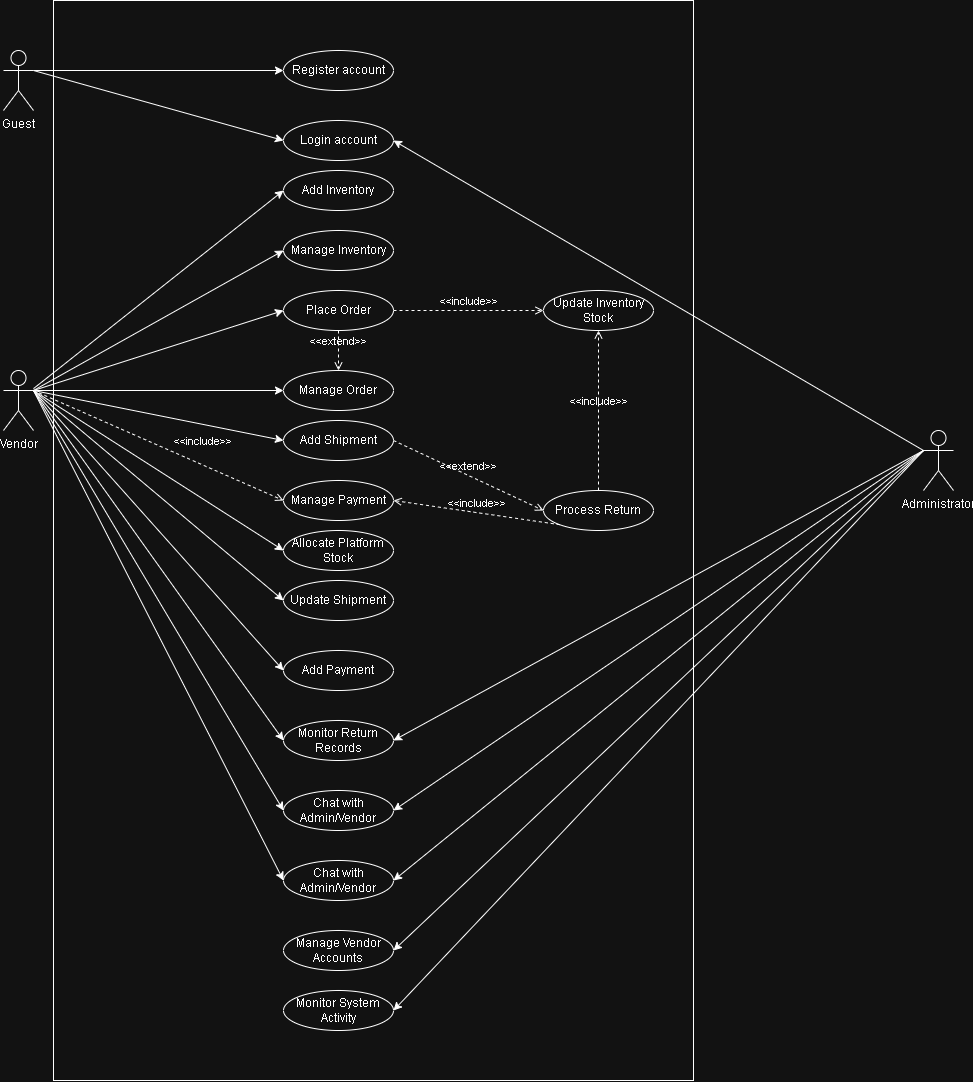

The diagram above was exported from draw.io. Its source (the exported page's mxGraphModel, read from the mxfile embedded in the PNG):
<mxGraphModel dx="1288" dy="1803" grid="1" gridSize="10" guides="1" tooltips="1" connect="1" arrows="1" fold="1" page="1" pageScale="1" pageWidth="850" pageHeight="1100" math="0" shadow="0">
  <root>
    <mxCell id="0" />
    <mxCell id="1" parent="0" />
    <mxCell id="Z42ztIK42ATkdUF5lBLt-14" parent="1" style="rounded=0;whiteSpace=wrap;html=1;" value="" vertex="1">
      <mxGeometry height="1080" width="640" x="140" y="-10" as="geometry" />
    </mxCell>
    <mxCell id="ClTtvYbmFSFwyPe_KrjK-40" edge="1" parent="1" source="ClTtvYbmFSFwyPe_KrjK-1" style="edgeStyle=orthogonalEdgeStyle;rounded=0;orthogonalLoop=1;jettySize=auto;html=1;entryX=0;entryY=0.5;entryDx=0;entryDy=0;exitX=1;exitY=0.3333333333333333;exitDx=0;exitDy=0;exitPerimeter=0;" target="ClTtvYbmFSFwyPe_KrjK-6">
      <mxGeometry relative="1" as="geometry">
        <mxPoint x="180" y="60" as="sourcePoint" />
      </mxGeometry>
    </mxCell>
    <mxCell id="ClTtvYbmFSFwyPe_KrjK-1" parent="1" style="shape=umlActor;verticalLabelPosition=bottom;verticalAlign=top;html=1;" value="Guest" vertex="1">
      <mxGeometry height="60" width="30" x="90" y="40" as="geometry" />
    </mxCell>
    <mxCell id="ClTtvYbmFSFwyPe_KrjK-3" parent="1" style="shape=umlActor;verticalLabelPosition=bottom;verticalAlign=top;html=1;" value="Vendor" vertex="1">
      <mxGeometry height="60" width="30" x="90" y="360" as="geometry" />
    </mxCell>
    <mxCell id="ClTtvYbmFSFwyPe_KrjK-4" parent="1" style="shape=umlActor;verticalLabelPosition=bottom;verticalAlign=top;html=1;" value="Administrator" vertex="1">
      <mxGeometry height="60" width="30" x="1010" y="420" as="geometry" />
    </mxCell>
    <mxCell id="ClTtvYbmFSFwyPe_KrjK-6" parent="1" style="ellipse;whiteSpace=wrap;html=1;" value="Register account" vertex="1">
      <mxGeometry height="40" width="110" x="370" y="40" as="geometry" />
    </mxCell>
    <mxCell id="ClTtvYbmFSFwyPe_KrjK-7" parent="1" style="ellipse;whiteSpace=wrap;html=1;" value="Login account" vertex="1">
      <mxGeometry height="40" width="110" x="370" y="110" as="geometry" />
    </mxCell>
    <mxCell id="ClTtvYbmFSFwyPe_KrjK-8" parent="1" style="ellipse;whiteSpace=wrap;html=1;" value="Manage Inventory" vertex="1">
      <mxGeometry height="40" width="110" x="370" y="220" as="geometry" />
    </mxCell>
    <mxCell id="ClTtvYbmFSFwyPe_KrjK-9" parent="1" style="ellipse;whiteSpace=wrap;html=1;" value="Place Order" vertex="1">
      <mxGeometry height="40" width="110" x="370" y="280" as="geometry" />
    </mxCell>
    <mxCell id="ClTtvYbmFSFwyPe_KrjK-10" parent="1" style="ellipse;whiteSpace=wrap;html=1;" value="Manage Order" vertex="1">
      <mxGeometry height="40" width="110" x="370" y="360" as="geometry" />
    </mxCell>
    <mxCell id="ClTtvYbmFSFwyPe_KrjK-12" parent="1" style="ellipse;whiteSpace=wrap;html=1;" value="Add Shipment" vertex="1">
      <mxGeometry height="40" width="110" x="370" y="410" as="geometry" />
    </mxCell>
    <mxCell id="ClTtvYbmFSFwyPe_KrjK-13" parent="1" style="ellipse;whiteSpace=wrap;html=1;" value="Add Inventory" vertex="1">
      <mxGeometry height="40" width="110" x="370" y="160" as="geometry" />
    </mxCell>
    <mxCell id="ClTtvYbmFSFwyPe_KrjK-14" parent="1" style="ellipse;whiteSpace=wrap;html=1;" value="Update Shipment" vertex="1">
      <mxGeometry height="40" width="110" x="370" y="570" as="geometry" />
    </mxCell>
    <mxCell id="ClTtvYbmFSFwyPe_KrjK-15" parent="1" style="ellipse;whiteSpace=wrap;html=1;" value="Add Payment" vertex="1">
      <mxGeometry height="40" width="110" x="370" y="640" as="geometry" />
    </mxCell>
    <mxCell id="ClTtvYbmFSFwyPe_KrjK-16" parent="1" style="ellipse;whiteSpace=wrap;html=1;" value="Manage Payment" vertex="1">
      <mxGeometry height="40" width="110" x="370" y="470" as="geometry" />
    </mxCell>
    <mxCell id="ClTtvYbmFSFwyPe_KrjK-17" parent="1" style="ellipse;whiteSpace=wrap;html=1;" value="Process Return" vertex="1">
      <mxGeometry height="40" width="110" x="630" y="480" as="geometry" />
    </mxCell>
    <mxCell id="ClTtvYbmFSFwyPe_KrjK-34" edge="1" parent="1" source="ClTtvYbmFSFwyPe_KrjK-3" style="endArrow=classic;html=1;rounded=0;entryX=0;entryY=0.5;entryDx=0;entryDy=0;" target="ClTtvYbmFSFwyPe_KrjK-13" value="">
      <mxGeometry height="50" relative="1" width="50" as="geometry">
        <mxPoint x="420" y="320" as="sourcePoint" />
        <mxPoint x="470" y="270" as="targetPoint" />
      </mxGeometry>
    </mxCell>
    <mxCell id="ClTtvYbmFSFwyPe_KrjK-36" edge="1" parent="1" source="ClTtvYbmFSFwyPe_KrjK-3" style="endArrow=classic;html=1;rounded=0;entryX=0;entryY=0.5;entryDx=0;entryDy=0;exitX=1;exitY=0.3333333333333333;exitDx=0;exitDy=0;exitPerimeter=0;" target="ClTtvYbmFSFwyPe_KrjK-8" value="">
      <mxGeometry height="50" relative="1" width="50" as="geometry">
        <mxPoint x="420" y="320" as="sourcePoint" />
        <mxPoint x="470" y="270" as="targetPoint" />
      </mxGeometry>
    </mxCell>
    <mxCell id="ClTtvYbmFSFwyPe_KrjK-37" edge="1" parent="1" source="ClTtvYbmFSFwyPe_KrjK-3" style="endArrow=classic;html=1;rounded=0;entryX=0;entryY=0.5;entryDx=0;entryDy=0;exitX=1;exitY=0.3333333333333333;exitDx=0;exitDy=0;exitPerimeter=0;" target="ClTtvYbmFSFwyPe_KrjK-9" value="">
      <mxGeometry height="50" relative="1" width="50" as="geometry">
        <mxPoint x="420" y="320" as="sourcePoint" />
        <mxPoint x="470" y="270" as="targetPoint" />
      </mxGeometry>
    </mxCell>
    <mxCell id="ClTtvYbmFSFwyPe_KrjK-38" edge="1" parent="1" source="ClTtvYbmFSFwyPe_KrjK-3" style="endArrow=classic;html=1;rounded=0;exitX=1;exitY=0.3333333333333333;exitDx=0;exitDy=0;exitPerimeter=0;entryX=0;entryY=0.5;entryDx=0;entryDy=0;" target="ClTtvYbmFSFwyPe_KrjK-10" value="">
      <mxGeometry height="50" relative="1" width="50" as="geometry">
        <mxPoint x="420" y="320" as="sourcePoint" />
        <mxPoint x="470" y="270" as="targetPoint" />
      </mxGeometry>
    </mxCell>
    <mxCell id="ClTtvYbmFSFwyPe_KrjK-41" edge="1" parent="1" source="ClTtvYbmFSFwyPe_KrjK-3" style="endArrow=classic;html=1;rounded=0;exitX=1;exitY=0.3333333333333333;exitDx=0;exitDy=0;exitPerimeter=0;entryX=0;entryY=0.5;entryDx=0;entryDy=0;" target="ClTtvYbmFSFwyPe_KrjK-12" value="">
      <mxGeometry height="50" relative="1" width="50" as="geometry">
        <mxPoint x="420" y="320" as="sourcePoint" />
        <mxPoint x="470" y="270" as="targetPoint" />
      </mxGeometry>
    </mxCell>
    <mxCell id="ClTtvYbmFSFwyPe_KrjK-43" edge="1" parent="1" source="ClTtvYbmFSFwyPe_KrjK-1" style="endArrow=classic;html=1;rounded=0;entryX=0;entryY=0.5;entryDx=0;entryDy=0;exitX=1;exitY=0.3333333333333333;exitDx=0;exitDy=0;exitPerimeter=0;" target="ClTtvYbmFSFwyPe_KrjK-7" value="">
      <mxGeometry height="50" relative="1" width="50" as="geometry">
        <mxPoint x="420" y="350" as="sourcePoint" />
        <mxPoint x="470" y="300" as="targetPoint" />
      </mxGeometry>
    </mxCell>
    <mxCell id="ClTtvYbmFSFwyPe_KrjK-44" edge="1" parent="1" source="ClTtvYbmFSFwyPe_KrjK-3" style="endArrow=classic;html=1;rounded=0;entryX=0;entryY=0.5;entryDx=0;entryDy=0;exitX=1;exitY=0.3333333333333333;exitDx=0;exitDy=0;exitPerimeter=0;" target="ClTtvYbmFSFwyPe_KrjK-14" value="">
      <mxGeometry height="50" relative="1" width="50" as="geometry">
        <mxPoint x="420" y="320" as="sourcePoint" />
        <mxPoint x="470" y="270" as="targetPoint" />
      </mxGeometry>
    </mxCell>
    <mxCell id="ClTtvYbmFSFwyPe_KrjK-45" edge="1" parent="1" source="ClTtvYbmFSFwyPe_KrjK-3" style="endArrow=classic;html=1;rounded=0;entryX=0;entryY=0.5;entryDx=0;entryDy=0;exitX=1;exitY=0.3333333333333333;exitDx=0;exitDy=0;exitPerimeter=0;" target="ClTtvYbmFSFwyPe_KrjK-15" value="">
      <mxGeometry height="50" relative="1" width="50" as="geometry">
        <mxPoint x="420" y="480" as="sourcePoint" />
        <mxPoint x="470" y="430" as="targetPoint" />
      </mxGeometry>
    </mxCell>
    <mxCell id="Z42ztIK42ATkdUF5lBLt-1" parent="1" style="ellipse;whiteSpace=wrap;html=1;" value="Monitor Return Records" vertex="1">
      <mxGeometry height="40" width="110" x="370" y="710" as="geometry" />
    </mxCell>
    <mxCell id="Z42ztIK42ATkdUF5lBLt-2" edge="1" parent="1" source="ClTtvYbmFSFwyPe_KrjK-3" style="endArrow=classic;html=1;rounded=0;entryX=0;entryY=0.5;entryDx=0;entryDy=0;exitX=1;exitY=0.3333333333333333;exitDx=0;exitDy=0;exitPerimeter=0;" target="Z42ztIK42ATkdUF5lBLt-1" value="">
      <mxGeometry height="50" relative="1" width="50" as="geometry">
        <mxPoint x="390" y="690" as="sourcePoint" />
        <mxPoint x="440" y="640" as="targetPoint" />
      </mxGeometry>
    </mxCell>
    <mxCell id="Z42ztIK42ATkdUF5lBLt-3" edge="1" parent="1" source="ClTtvYbmFSFwyPe_KrjK-4" style="endArrow=classic;html=1;rounded=0;entryX=1;entryY=0.5;entryDx=0;entryDy=0;exitX=0;exitY=0.3333333333333333;exitDx=0;exitDy=0;exitPerimeter=0;" target="ClTtvYbmFSFwyPe_KrjK-7" value="">
      <mxGeometry height="50" relative="1" width="50" as="geometry">
        <mxPoint x="290" y="390" as="sourcePoint" />
        <mxPoint x="340" y="340" as="targetPoint" />
      </mxGeometry>
    </mxCell>
    <mxCell id="Z42ztIK42ATkdUF5lBLt-4" edge="1" parent="1" source="ClTtvYbmFSFwyPe_KrjK-4" style="endArrow=classic;html=1;rounded=0;entryX=1;entryY=0.5;entryDx=0;entryDy=0;exitX=0;exitY=0.3333333333333333;exitDx=0;exitDy=0;exitPerimeter=0;" target="Z42ztIK42ATkdUF5lBLt-1" value="">
      <mxGeometry height="50" relative="1" width="50" as="geometry">
        <mxPoint x="290" y="390" as="sourcePoint" />
        <mxPoint x="340" y="340" as="targetPoint" />
      </mxGeometry>
    </mxCell>
    <mxCell id="Z42ztIK42ATkdUF5lBLt-5" parent="1" style="ellipse;whiteSpace=wrap;html=1;" value="Chat with Admin/Vendor" vertex="1">
      <mxGeometry height="40" width="110" x="370" y="780" as="geometry" />
    </mxCell>
    <mxCell id="Z42ztIK42ATkdUF5lBLt-6" edge="1" parent="1" source="ClTtvYbmFSFwyPe_KrjK-3" style="endArrow=classic;html=1;rounded=0;entryX=0;entryY=0.5;entryDx=0;entryDy=0;exitX=1;exitY=0.3333333333333333;exitDx=0;exitDy=0;exitPerimeter=0;" target="Z42ztIK42ATkdUF5lBLt-5" value="">
      <mxGeometry height="50" relative="1" width="50" as="geometry">
        <mxPoint x="330" y="670" as="sourcePoint" />
        <mxPoint x="380" y="620" as="targetPoint" />
      </mxGeometry>
    </mxCell>
    <mxCell id="Z42ztIK42ATkdUF5lBLt-7" parent="1" style="ellipse;whiteSpace=wrap;html=1;" value="Chat with Admin/Vendor" vertex="1">
      <mxGeometry height="40" width="110" x="370" y="850" as="geometry" />
    </mxCell>
    <mxCell id="Z42ztIK42ATkdUF5lBLt-8" edge="1" parent="1" source="ClTtvYbmFSFwyPe_KrjK-4" style="endArrow=classic;html=1;rounded=0;exitX=0;exitY=0.3333333333333333;exitDx=0;exitDy=0;exitPerimeter=0;entryX=1;entryY=0.5;entryDx=0;entryDy=0;" target="Z42ztIK42ATkdUF5lBLt-5" value="">
      <mxGeometry height="50" relative="1" width="50" as="geometry">
        <mxPoint x="330" y="230" as="sourcePoint" />
        <mxPoint x="380" y="180" as="targetPoint" />
      </mxGeometry>
    </mxCell>
    <mxCell id="Z42ztIK42ATkdUF5lBLt-9" edge="1" parent="1" source="ClTtvYbmFSFwyPe_KrjK-4" style="endArrow=classic;html=1;rounded=0;exitX=0;exitY=0.3333333333333333;exitDx=0;exitDy=0;exitPerimeter=0;entryX=1;entryY=0.5;entryDx=0;entryDy=0;" target="Z42ztIK42ATkdUF5lBLt-7" value="">
      <mxGeometry height="50" relative="1" width="50" as="geometry">
        <mxPoint x="330" y="340" as="sourcePoint" />
        <mxPoint x="380" y="290" as="targetPoint" />
      </mxGeometry>
    </mxCell>
    <mxCell id="Z42ztIK42ATkdUF5lBLt-10" parent="1" style="ellipse;whiteSpace=wrap;html=1;" value="Manage Vendor Accounts" vertex="1">
      <mxGeometry height="40" width="110" x="370" y="920" as="geometry" />
    </mxCell>
    <mxCell id="Z42ztIK42ATkdUF5lBLt-11" parent="1" style="ellipse;whiteSpace=wrap;html=1;" value="Monitor System Activity" vertex="1">
      <mxGeometry height="40" width="110" x="370" y="980" as="geometry" />
    </mxCell>
    <mxCell id="Z42ztIK42ATkdUF5lBLt-12" edge="1" parent="1" source="ClTtvYbmFSFwyPe_KrjK-4" style="endArrow=classic;html=1;rounded=0;exitX=0;exitY=0.3333333333333333;exitDx=0;exitDy=0;exitPerimeter=0;entryX=1;entryY=0.5;entryDx=0;entryDy=0;" target="Z42ztIK42ATkdUF5lBLt-10" value="">
      <mxGeometry height="50" relative="1" width="50" as="geometry">
        <mxPoint x="490" y="340" as="sourcePoint" />
        <mxPoint x="540" y="290" as="targetPoint" />
      </mxGeometry>
    </mxCell>
    <mxCell id="Z42ztIK42ATkdUF5lBLt-13" edge="1" parent="1" source="ClTtvYbmFSFwyPe_KrjK-4" style="endArrow=classic;html=1;rounded=0;exitX=0;exitY=0.3333333333333333;exitDx=0;exitDy=0;exitPerimeter=0;entryX=1;entryY=0.5;entryDx=0;entryDy=0;" target="Z42ztIK42ATkdUF5lBLt-11" value="">
      <mxGeometry height="50" relative="1" width="50" as="geometry">
        <mxPoint x="460" y="740" as="sourcePoint" />
        <mxPoint x="510" y="690" as="targetPoint" />
      </mxGeometry>
    </mxCell>
    <mxCell id="Z42ztIK42ATkdUF5lBLt-16" parent="1" style="ellipse;whiteSpace=wrap;html=1;" value="Update Inventory Stock" vertex="1">
      <mxGeometry height="40" width="110" x="630" y="280" as="geometry" />
    </mxCell>
    <mxCell id="Z42ztIK42ATkdUF5lBLt-19" edge="1" parent="1" source="ClTtvYbmFSFwyPe_KrjK-9" style="html=1;verticalAlign=bottom;labelBackgroundColor=none;endArrow=open;endFill=0;dashed=1;rounded=0;entryX=0;entryY=0.5;entryDx=0;entryDy=0;exitX=1;exitY=0.5;exitDx=0;exitDy=0;" target="Z42ztIK42ATkdUF5lBLt-16" value="&amp;lt;&amp;lt;include&amp;gt;&amp;gt;">
      <mxGeometry relative="1" width="160" as="geometry">
        <mxPoint x="420" y="460" as="sourcePoint" />
        <mxPoint x="580" y="460" as="targetPoint" />
      </mxGeometry>
    </mxCell>
    <mxCell id="Z42ztIK42ATkdUF5lBLt-20" edge="1" parent="1" source="ClTtvYbmFSFwyPe_KrjK-17" style="html=1;verticalAlign=bottom;labelBackgroundColor=none;endArrow=open;endFill=0;dashed=1;rounded=0;exitX=0.5;exitY=0;exitDx=0;exitDy=0;" target="Z42ztIK42ATkdUF5lBLt-16" value="&amp;lt;&amp;lt;include&amp;gt;&amp;gt;">
      <mxGeometry relative="1" width="160" as="geometry">
        <mxPoint x="530" y="690" as="sourcePoint" />
        <mxPoint x="630" y="320" as="targetPoint" />
      </mxGeometry>
    </mxCell>
    <mxCell id="Z42ztIK42ATkdUF5lBLt-22" edge="1" parent="1" source="ClTtvYbmFSFwyPe_KrjK-17" style="html=1;verticalAlign=bottom;labelBackgroundColor=none;endArrow=open;endFill=0;dashed=1;rounded=0;entryX=1;entryY=0.5;entryDx=0;entryDy=0;exitX=0;exitY=1;exitDx=0;exitDy=0;" target="ClTtvYbmFSFwyPe_KrjK-16" value="&amp;lt;&amp;lt;include&amp;gt;&amp;gt;">
      <mxGeometry relative="1" width="160" as="geometry">
        <mxPoint x="720" y="500" as="sourcePoint" />
        <mxPoint x="730" y="550" as="targetPoint" />
      </mxGeometry>
    </mxCell>
    <mxCell id="Z42ztIK42ATkdUF5lBLt-24" edge="1" parent="1" source="ClTtvYbmFSFwyPe_KrjK-9" style="html=1;verticalAlign=bottom;labelBackgroundColor=none;endArrow=open;endFill=0;dashed=1;rounded=0;exitX=0.5;exitY=1;exitDx=0;exitDy=0;entryX=0.5;entryY=0;entryDx=0;entryDy=0;" target="ClTtvYbmFSFwyPe_KrjK-10" value="&amp;lt;&amp;lt;extend&amp;gt;&amp;gt;">
      <mxGeometry relative="1" width="160" as="geometry">
        <mxPoint x="420" y="340" as="sourcePoint" />
        <mxPoint x="580" y="340" as="targetPoint" />
      </mxGeometry>
    </mxCell>
    <mxCell id="Z42ztIK42ATkdUF5lBLt-25" edge="1" parent="1" source="ClTtvYbmFSFwyPe_KrjK-12" style="html=1;verticalAlign=bottom;labelBackgroundColor=none;endArrow=open;endFill=0;dashed=1;rounded=0;entryX=0;entryY=0.5;entryDx=0;entryDy=0;exitX=1;exitY=0.5;exitDx=0;exitDy=0;" target="ClTtvYbmFSFwyPe_KrjK-17" value="&amp;lt;&amp;lt;extend&amp;gt;&amp;gt;">
      <mxGeometry relative="1" width="160" as="geometry">
        <mxPoint x="440" y="470" as="sourcePoint" />
        <mxPoint x="420" y="470" as="targetPoint" />
      </mxGeometry>
    </mxCell>
    <mxCell id="Z42ztIK42ATkdUF5lBLt-28" edge="1" parent="1" source="ClTtvYbmFSFwyPe_KrjK-3" style="html=1;verticalAlign=bottom;labelBackgroundColor=none;endArrow=open;endFill=0;dashed=1;rounded=0;exitX=1;exitY=0.3333333333333333;exitDx=0;exitDy=0;exitPerimeter=0;entryX=0;entryY=0.5;entryDx=0;entryDy=0;" target="ClTtvYbmFSFwyPe_KrjK-16" value="&amp;lt;&amp;lt;include&amp;gt;&amp;gt;">
      <mxGeometry relative="1" width="160" x="0.3082" y="13" as="geometry">
        <mxPoint as="offset" />
        <mxPoint x="420" y="590" as="sourcePoint" />
        <mxPoint x="580" y="590" as="targetPoint" />
      </mxGeometry>
    </mxCell>
    <mxCell id="Z42ztIK42ATkdUF5lBLt-29" edge="1" parent="1" source="ClTtvYbmFSFwyPe_KrjK-3" style="endArrow=classic;html=1;rounded=0;exitX=1;exitY=0.3333333333333333;exitDx=0;exitDy=0;exitPerimeter=0;entryX=0;entryY=0.5;entryDx=0;entryDy=0;" target="Z42ztIK42ATkdUF5lBLt-7" value="">
      <mxGeometry height="50" relative="1" width="50" as="geometry">
        <mxPoint x="480" y="740" as="sourcePoint" />
        <mxPoint x="530" y="690" as="targetPoint" />
      </mxGeometry>
    </mxCell>
    <mxCell id="Z42ztIK42ATkdUF5lBLt-32" parent="1" style="ellipse;whiteSpace=wrap;html=1;" value="Allocate Platform Stock" vertex="1">
      <mxGeometry height="40" width="110" x="370" y="520" as="geometry" />
    </mxCell>
    <mxCell id="Z42ztIK42ATkdUF5lBLt-33" edge="1" parent="1" source="ClTtvYbmFSFwyPe_KrjK-3" style="endArrow=classic;html=1;rounded=0;entryX=0;entryY=0.5;entryDx=0;entryDy=0;exitX=1;exitY=0.3333333333333333;exitDx=0;exitDy=0;exitPerimeter=0;" target="Z42ztIK42ATkdUF5lBLt-32" value="">
      <mxGeometry height="50" relative="1" width="50" as="geometry">
        <mxPoint x="400" y="580" as="sourcePoint" />
        <mxPoint x="650" y="790" as="targetPoint" />
      </mxGeometry>
    </mxCell>
  </root>
</mxGraphModel>